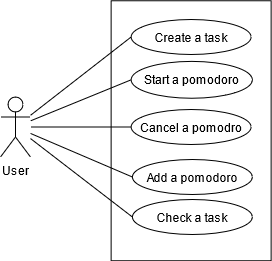

The diagram above was exported from draw.io. Its source (the exported page's mxGraphModel, read from the mxfile embedded in the PNG):
<mxGraphModel dx="460" dy="765" grid="1" gridSize="10" guides="1" tooltips="1" connect="1" arrows="1" fold="1" page="1" pageScale="1" pageWidth="827" pageHeight="1169" math="0" shadow="0">
  <root>
    <mxCell id="WIyWlLk6GJQsqaUBKTNV-0" />
    <mxCell id="WIyWlLk6GJQsqaUBKTNV-1" parent="WIyWlLk6GJQsqaUBKTNV-0" />
    <mxCell id="b6Fv41CcCkJJ5KtnE5fA-1" value="" style="rounded=0;whiteSpace=wrap;html=1;rotation=90;" vertex="1" parent="WIyWlLk6GJQsqaUBKTNV-1">
      <mxGeometry x="150.63" y="161.26" width="260" height="160" as="geometry" />
    </mxCell>
    <mxCell id="b6Fv41CcCkJJ5KtnE5fA-2" value="Create a task" style="ellipse;whiteSpace=wrap;html=1;" vertex="1" parent="WIyWlLk6GJQsqaUBKTNV-1">
      <mxGeometry x="220.62" y="130" width="120" height="35" as="geometry" />
    </mxCell>
    <mxCell id="b6Fv41CcCkJJ5KtnE5fA-3" value="Start a pomodoro" style="ellipse;whiteSpace=wrap;html=1;" vertex="1" parent="WIyWlLk6GJQsqaUBKTNV-1">
      <mxGeometry x="220.62" y="171.88" width="121.25" height="36.88" as="geometry" />
    </mxCell>
    <mxCell id="b6Fv41CcCkJJ5KtnE5fA-4" value="Cancel a pomodro" style="ellipse;whiteSpace=wrap;html=1;" vertex="1" parent="WIyWlLk6GJQsqaUBKTNV-1">
      <mxGeometry x="220.62" y="220" width="120" height="35" as="geometry" />
    </mxCell>
    <mxCell id="b6Fv41CcCkJJ5KtnE5fA-5" value="Add a pomodoro" style="ellipse;whiteSpace=wrap;html=1;" vertex="1" parent="WIyWlLk6GJQsqaUBKTNV-1">
      <mxGeometry x="221.87" y="270" width="120" height="35" as="geometry" />
    </mxCell>
    <mxCell id="b6Fv41CcCkJJ5KtnE5fA-6" value="Check a task" style="ellipse;whiteSpace=wrap;html=1;" vertex="1" parent="WIyWlLk6GJQsqaUBKTNV-1">
      <mxGeometry x="221.87" y="310" width="120" height="35" as="geometry" />
    </mxCell>
    <mxCell id="b6Fv41CcCkJJ5KtnE5fA-7" value="User" style="shape=umlActor;verticalLabelPosition=bottom;verticalAlign=top;html=1;outlineConnect=0;" vertex="1" parent="WIyWlLk6GJQsqaUBKTNV-1">
      <mxGeometry x="90" y="207.5" width="30" height="60" as="geometry" />
    </mxCell>
    <mxCell id="b6Fv41CcCkJJ5KtnE5fA-8" value="" style="endArrow=none;html=1;entryX=0;entryY=0.5;entryDx=0;entryDy=0;" edge="1" parent="WIyWlLk6GJQsqaUBKTNV-1" source="b6Fv41CcCkJJ5KtnE5fA-7" target="b6Fv41CcCkJJ5KtnE5fA-2">
      <mxGeometry width="50" height="50" relative="1" as="geometry">
        <mxPoint x="150" y="130" as="sourcePoint" />
        <mxPoint x="250" y="370" as="targetPoint" />
      </mxGeometry>
    </mxCell>
    <mxCell id="b6Fv41CcCkJJ5KtnE5fA-9" value="" style="endArrow=none;html=1;entryX=0;entryY=0.5;entryDx=0;entryDy=0;" edge="1" parent="WIyWlLk6GJQsqaUBKTNV-1" source="b6Fv41CcCkJJ5KtnE5fA-7" target="b6Fv41CcCkJJ5KtnE5fA-3">
      <mxGeometry width="50" height="50" relative="1" as="geometry">
        <mxPoint x="200" y="420" as="sourcePoint" />
        <mxPoint x="250" y="370" as="targetPoint" />
      </mxGeometry>
    </mxCell>
    <mxCell id="b6Fv41CcCkJJ5KtnE5fA-11" value="" style="endArrow=none;html=1;entryX=0;entryY=0.5;entryDx=0;entryDy=0;" edge="1" parent="WIyWlLk6GJQsqaUBKTNV-1" source="b6Fv41CcCkJJ5KtnE5fA-7" target="b6Fv41CcCkJJ5KtnE5fA-6">
      <mxGeometry width="50" height="50" relative="1" as="geometry">
        <mxPoint x="200" y="420" as="sourcePoint" />
        <mxPoint x="250" y="370" as="targetPoint" />
      </mxGeometry>
    </mxCell>
    <mxCell id="b6Fv41CcCkJJ5KtnE5fA-12" value="" style="endArrow=none;html=1;entryX=0;entryY=0.5;entryDx=0;entryDy=0;" edge="1" parent="WIyWlLk6GJQsqaUBKTNV-1" source="b6Fv41CcCkJJ5KtnE5fA-7" target="b6Fv41CcCkJJ5KtnE5fA-5">
      <mxGeometry width="50" height="50" relative="1" as="geometry">
        <mxPoint x="200" y="420" as="sourcePoint" />
        <mxPoint x="250" y="370" as="targetPoint" />
      </mxGeometry>
    </mxCell>
    <mxCell id="b6Fv41CcCkJJ5KtnE5fA-13" value="" style="endArrow=none;html=1;entryX=0;entryY=0.5;entryDx=0;entryDy=0;" edge="1" parent="WIyWlLk6GJQsqaUBKTNV-1" source="b6Fv41CcCkJJ5KtnE5fA-7" target="b6Fv41CcCkJJ5KtnE5fA-4">
      <mxGeometry width="50" height="50" relative="1" as="geometry">
        <mxPoint x="200" y="420" as="sourcePoint" />
        <mxPoint x="250" y="370" as="targetPoint" />
      </mxGeometry>
    </mxCell>
  </root>
</mxGraphModel>